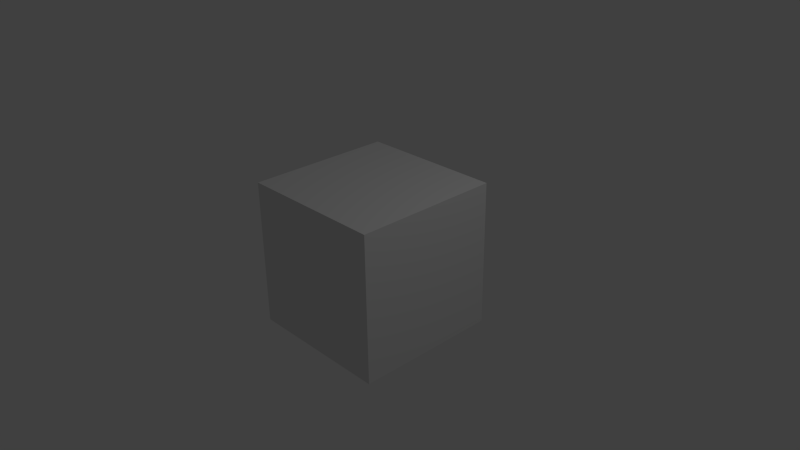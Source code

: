 # Source: XBEE_WRITE.blend  (saved by Blender 2.79.0; exported with 4.5.12 LTS)
import bpy
from mathutils import Matrix  # noqa: F401  (used for matrix-valued properties, if any)

bpy.ops.wm.read_factory_settings(use_empty=True)
scene = bpy.context.scene
scene.name = 'Scene'

# ---- collections
col_collection_1 = bpy.data.collections.new('Collection 1'); scene.collection.children.link(col_collection_1)

# ---- materials (node trees are filled in below, after node groups)
mat_material = bpy.data.materials.new('Material')
mat_material.alpha_threshold = 0.0
mat_material.use_transparent_shadow = False
mat_material.roughness = 0.5
mat_material.line_color = (0.0, 0.0, 0.0, 1.0)

# ---- material node trees

# ---- world
world_world = bpy.data.worlds.new('World'); scene.world = world_world
world_world.color = (0.05088, 0.05088, 0.05088)
world_world.use_sun_shadow = False
world_world.sun_shadow_jitter_overblur = 0.0
world_world.cycles.sampling_method = 'NONE'
world_world.cycles.sample_map_resolution = 256

# ---- cameras
cam_camera = bpy.data.cameras.new('Camera')
cam_camera.clip_end = 100.0
cam_camera.lens = 35.0
cam_camera.sensor_width = 32.0
cam_camera.sensor_height = 18.0
cam_camera.ortho_scale = 7.314
cam_camera.dof.focus_distance = 0.0
cam_camera.dof.aperture_fstop = 128.0

# ---- lights
light_lamp = bpy.data.lights.new('Lamp', 'POINT')
light_lamp.transmission_factor = 0.0
light_lamp.cutoff_distance = 30.0
light_lamp.energy = 100.0
light_lamp.shadow_buffer_clip_start = 1.001
light_lamp.shadow_soft_size = 0.1
light_lamp.shadow_maximum_resolution = 0.006
light_lamp.use_absolute_resolution = True
light_lamp.cycles.use_multiple_importance_sampling = False

# ---- meshes
me_cube = bpy.data.meshes.new('Cube')
me_cube.from_pydata([(1.0, 1.0, -1.0), (1.0, -1.0, -1.0), (-1.0, -1.0, -1.0), (-1.0, 1.0, -1.0), (1.0, 1.0, 1.0), (1.0, -1.0, 1.0), (-1.0, -1.0, 1.0), (-1.0, 1.0, 1.0)], [], [(0, 1, 2, 3), (4, 7, 6, 5), (0, 4, 5, 1), (1, 5, 6, 2), (2, 6, 7, 3), (4, 0, 3, 7)])
me_cube.materials.append(mat_material)
me_cube.use_remesh_preserve_volume = False
me_cube.use_remesh_preserve_attributes = False
me_cube.use_mirror_vertex_groups = False
me_cube.update()

# ---- objects
ob_cube = bpy.data.objects.new('Cube', me_cube)
ob_lamp = bpy.data.objects.new('Lamp', light_lamp)
ob_camera = bpy.data.objects.new('Camera', cam_camera)

# ---- transforms, parenting, visibility, modifiers, constraints
ob_cube.location = (0.0, 0.0, 0.0)
ob_cube.lock_rotations_4d = False
ob_cube.empty_display_type = 'ARROWS'
ob_cube.lineart.crease_threshold = 0.0
ob_lamp.location = (4.076, 1.005, 5.904)
ob_lamp.rotation_euler = (0.6503, 0.05522, 1.866)
ob_lamp.lock_rotations_4d = False
ob_lamp.empty_display_type = 'ARROWS'
ob_lamp.color = (0.0, 0.0, 0.0, 0.0)
ob_lamp.lineart.crease_threshold = 0.0
ob_camera.location = (7.481, -6.508, 5.344)
ob_camera.rotation_euler = (1.109, 0.01082, 0.8149)
ob_camera.lock_rotations_4d = False
ob_camera.empty_display_type = 'ARROWS'
ob_camera.color = (0.0, 0.0, 0.0, 0.0)
ob_camera.display_type = 'WIRE'
ob_camera.lineart.crease_threshold = 0.0

# ---- collection membership
col_collection_1.objects.link(ob_cube)
col_collection_1.objects.link(ob_lamp)
col_collection_1.objects.link(ob_camera)

# ---- scene / render settings (as saved in the file)
scene.camera = ob_camera
scene.frame_start = 1; scene.frame_end = 250; scene.frame_set(1)
scene.render.engine = 'BLENDER_EEVEE_NEXT'
scene.render.resolution_percentage = 50
scene.render.dither_intensity = 0.0
scene.cycles.use_denoising = False
scene.cycles.samples = 10
scene.cycles.sampling_pattern = 'TABULATED_SOBOL'
scene.cycles.light_sampling_threshold = 0.0
scene.cycles.use_adaptive_sampling = False
scene.cycles.use_light_tree = False
scene.cycles.blur_glossy = 0.0
scene.cycles.volume_bounces = 1
scene.cycles.pixel_filter_type = 'GAUSSIAN'
scene.cycles.sample_clamp_indirect = 0.0
scene.view_settings.view_transform = 'Standard'
bpy.context.view_layer.update()
